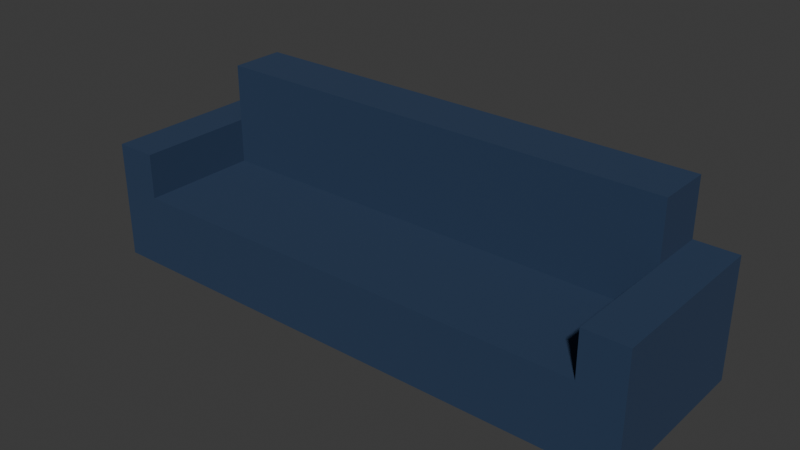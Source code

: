 # Source: couch.blend  (saved by Blender 4.5.87; exported with 4.5.12 LTS)
import bpy
from mathutils import Matrix  # noqa: F401  (used for matrix-valued properties, if any)

bpy.ops.wm.read_factory_settings(use_empty=True)
scene = bpy.context.scene
scene.name = 'Scene'

# ---- collections
col_collection = bpy.data.collections.new('Collection'); scene.collection.children.link(col_collection)

# ---- images (referenced by path relative to the original .blend; pixels are not part of the script)
import os
ASSET_DIR = os.environ.get("B2B_ASSET_DIR", "")  # directory of the original .blend (textures are referenced by path, not embedded)
HERE = os.path.dirname(os.path.abspath(__file__))  # packed textures are extracted next to this script under _unpacked/

def load_image(name, relpath, width, height, colorspace="sRGB"):
    """Load a texture the original file referenced (path relative to the .blend, or extracted next to this script)."""
    p = next((c for c in (os.path.join(HERE, relpath), os.path.join(ASSET_DIR, relpath)) if relpath and os.path.exists(c)), "")
    if p:
        img = bpy.data.images.load(p, check_existing=True)
        img.name = name
    else:  # same state as the original file: an image datablock whose file is absent (Cycles renders it pink)
        img = bpy.data.images.new(name, width, height)
        img.source = "FILE"
        img.filepath = "//" + (relpath or name)
    img.colorspace_settings.name = colorspace
    return img
img_fabric001_2k_color_jpg_001 = load_image('Fabric001_2K_Color.jpg.001', 'Fabric001_2K_Color.jpg', 1024, 1024, 'sRGB')

# ---- materials (node trees are filled in below, after node groups)
mat_material = bpy.data.materials.new('Material')
mat_material.alpha_threshold = 0.0
mat_material.use_transparent_shadow = False
mat_material.roughness = 0.5
mat_material.line_color = (0.0, 0.0, 0.0, 1.0)

# ---- material node trees
mat_material.use_nodes = True; mat_material.node_tree.nodes.clear()
_N = mat_material.node_tree.nodes; _L = mat_material.node_tree.links
n0 = _N.new('ShaderNodeOutputMaterial'); n0.name = 'Material Output'; n0.location = (300, 300)
n1 = _N.new('ShaderNodeBsdfPrincipled'); n1.name = 'Principled BSDF'; n1.location = (10, 300)
n1.inputs[2].default_value = 1.0
n1.inputs[3].default_value = 1.45
n2 = _N.new('ShaderNodeTexImage'); n2.name = 'Image Texture'; n2.location = (-588, 302)
n2.image = img_fabric001_2k_color_jpg_001
n3 = _N.new('ShaderNodeValToRGB'); n3.name = 'Color Ramp'; n3.location = (-265, 314)
while len(n3.color_ramp.elements) > 1: n3.color_ramp.elements.remove(n3.color_ramp.elements[-1])
n3.color_ramp.elements[0].position = 0.4502; n3.color_ramp.elements[0].color = (0.0185, 0.04231, 0.09531, 1.0)
_e = n3.color_ramp.elements.new(0.9849); _e.color = (0.05165, 0.1293, 0.3096, 1.0)
_L.new(n1.outputs[0], n0.inputs[0])
_L.new(n2.outputs[0], n3.inputs[0])
_L.new(n3.outputs[0], n1.inputs[0])
n0.is_active_output = True

# ---- world
world_world = bpy.data.worlds.new('World'); scene.world = world_world
world_world.use_nodes = True; world_world.node_tree.nodes.clear()
_N = world_world.node_tree.nodes; _L = world_world.node_tree.links
n0 = _N.new('ShaderNodeOutputWorld'); n0.name = 'World Output'; n0.location = (300, 300)
n1 = _N.new('ShaderNodeBackground'); n1.name = 'Background'; n1.location = (10, 300)
n1.inputs[0].default_value = (0.05088, 0.05088, 0.05088, 1.0)
_L.new(n1.outputs[0], n0.inputs[0])
n0.is_active_output = True
world_world.color = (0.05088, 0.05088, 0.05088)
world_world.sun_shadow_jitter_overblur = 0.0

# ---- meshes
me_cube = bpy.data.meshes.new('Cube')
me_cube.from_pydata([(1.0, 1.0, 0.05904), (1.0, 1.0, -1.0), (1.0, -1.0, 0.05904), (1.0, -1.0, -1.0), (0.0, 1.0, -1.0), (0.0, -1.0, 0.05904), (0.0, -1.0, -1.0), (0.0, 1.0, 0.05904), (0.8488, -1.0, -1.0), (0.8488, 1.0, 0.05904), (0.8488, 1.0, -1.0), (0.8488, -1.0, 0.05904), (1.0, 1.0, 0.7104), (1.0, -1.0, 0.7104), (0.8488, 1.0, 0.7104), (0.8488, -1.0, 0.7104), (0.2868, 1.0, -1.0), (0.2868, -1.0, 0.05904), (0.2868, -1.0, -1.0), (0.2868, 1.0, 0.05904), (1.0, 0.3614, 0.05904), (1.0, 0.3614, -1.0), (0.0, 0.3614, 0.05904), (0.0, 0.3614, -1.0), (0.8488, 0.3614, 0.05904), (0.8488, 0.3614, -1.0), (1.0, 0.3614, 0.7104), (0.8488, 0.3614, 0.7104), (0.2868, 0.3614, -1.0), (0.2868, 0.3614, 0.05904), (0.2868, 1.0, 1.54), (0.8488, 1.0, 1.54), (0.0, 1.0, 1.54), (0.0, 0.3614, 1.54), (0.8488, 0.3614, 1.54), (0.2868, 0.3614, 1.54), (-1.0, 1.0, 0.05904), (-1.0, 1.0, -1.0), (-1.0, -1.0, 0.05904), (-1.0, -1.0, -1.0), (-0.8488, -1.0, -1.0), (-0.8488, 1.0, 0.05904), (-0.8488, 1.0, -1.0), (-1.0, 1.0, 0.7104), (-1.0, -1.0, 0.7104), (-0.8488, 1.0, 0.7104), (-0.8488, -1.0, 0.7104), (-0.2868, 1.0, -1.0), (-0.2868, -1.0, -1.0), (-0.2868, 1.0, 0.05904), (-1.0, 0.3614, 0.05904), (-1.0, 0.3614, -1.0), (-0.8488, 0.3614, -1.0), (-1.0, 0.3614, 0.7104), (-0.8488, 0.3614, 0.7104), (-0.2868, 0.3614, -1.0), (-0.2868, 1.0, 1.54), (-0.8488, 1.0, 1.54), (-0.8488, 0.3614, 1.54), (-0.2868, 0.3614, 1.54), (0.5678, -1.0, -1.0), (0.5678, 1.0, 0.05904), (0.5678, 1.0, -1.0), (0.5678, -1.0, 0.05904), (0.5678, 0.3614, 0.05904), (0.5678, 0.3614, -1.0), (0.5678, 1.0, 1.54), (0.5678, 0.3614, 1.54), (-0.5678, -1.0, -1.0), (-0.5678, 1.0, 0.05904), (-0.5678, 1.0, -1.0), (-0.5678, 0.3614, 0.05904), (-0.5678, 0.3614, -1.0), (-0.5678, 1.0, 1.54), (-0.5678, 0.3614, 1.54), (-0.8488, 0.3614, 0.05904), (-0.8488, -1.0, 0.05904), (-0.5678, -1.0, 0.05904), (-0.2868, -1.0, 0.05904), (-0.2868, 0.3614, 0.05904)], [], [(25, 21, 3, 8), (21, 20, 2, 3), (10, 9, 0, 1), (29, 22, 5, 17), (18, 17, 5, 6), (3, 2, 11, 8), (0, 9, 14, 12), (62, 61, 9, 10), (65, 25, 8, 60), (26, 27, 15, 13), (11, 2, 13, 15), (20, 0, 12, 26), (24, 11, 15, 27), (23, 28, 18, 6), (4, 7, 19, 16), (60, 63, 17, 18), (64, 29, 17, 63), (61, 19, 30, 66), (4, 16, 28, 23), (9, 24, 27, 14), (2, 20, 26, 13), (12, 14, 27, 26), (62, 10, 25, 65), (64, 24, 34, 67), (1, 0, 20, 21), (10, 1, 21, 25), (66, 30, 35, 67), (30, 32, 33, 35), (19, 7, 32, 30), (24, 9, 31, 34), (22, 29, 35, 33), (52, 40, 39, 51), (51, 39, 38, 50), (42, 37, 36, 41), (79, 78, 5, 22), (48, 6, 5, 78), (39, 40, 76, 38), (36, 43, 45, 41), (70, 42, 41, 69), (72, 68, 40, 52), (53, 44, 46, 54), (76, 46, 44, 38), (50, 53, 43, 36), (75, 54, 46, 76), (23, 6, 48, 55), (4, 47, 49, 7), (68, 48, 78, 77), (71, 77, 78, 79), (69, 73, 56, 49), (4, 23, 55, 47), (41, 45, 54, 75), (38, 44, 53, 50), (43, 53, 54, 45), (70, 72, 52, 42), (71, 74, 58, 75), (37, 51, 50, 36), (42, 52, 51, 37), (73, 74, 59, 56), (56, 59, 33, 32), (49, 56, 32, 7), (75, 58, 57, 41), (22, 33, 59, 79), (31, 66, 67, 34), (29, 64, 67, 35), (16, 62, 65, 28), (9, 61, 66, 31), (24, 64, 63, 11), (8, 11, 63, 60), (28, 65, 60, 18), (16, 19, 61, 62), (57, 58, 74, 73), (79, 59, 74, 71), (47, 55, 72, 70), (41, 57, 73, 69), (75, 76, 77, 71), (40, 68, 77, 76), (55, 48, 68, 72), (47, 70, 69, 49)])
_uv = me_cube.uv_layers.new(name='UVMap')
_uv.uv.foreach_set('vector', [0.3767, 0.315, 0.3502, 0.315, 0.3502, 0.1465, 0.3767, 0.1465, 0.462, 0.6058, 0.462, 0.4747, 0.7004, 0.4747, 0.7004, 0.6058, 0.3237, 0.4609, 0.3237, 0.3299, 0.3502, 0.3299, 0.3502, 0.4609, 0.1988, 0.8412, 0.1486, 0.8412, 0.1486, 0.6727, 0.1988, 0.6727, 0.1249, 0.6727, 0.1249, 0.5416, 0.1751, 0.5416, 0.1751, 0.6727, 0.0, 0.6727, 0.0, 0.5416, 0.02647, 0.5416, 0.02647, 0.6727, 0.3502, 0.3299, 0.3237, 0.3299, 0.3237, 0.2492, 0.3502, 0.2492, 0.2745, 0.4609, 0.2745, 0.3299, 0.3237, 0.3299, 0.3237, 0.4609, 0.4259, 0.315, 0.3767, 0.315, 0.3767, 0.1465, 0.4259, 0.1465, 1.0, 0.4984, 0.9735, 0.4984, 0.9735, 0.3299, 1.0, 0.3299, 0.02647, 0.5416, 0.0, 0.5416, 0.0, 0.4609, 0.02647, 0.4609, 0.462, 0.4747, 0.3502, 0.4747, 0.3502, 0.3941, 0.462, 0.3941, 0.8617, 0.3857, 0.8617, 0.5049, 0.7004, 0.5049, 0.7004, 0.3857, 0.5253, 0.315, 0.4751, 0.315, 0.4751, 0.1465, 0.5253, 0.1465, 0.1751, 0.4609, 0.1751, 0.3299, 0.2253, 0.3299, 0.2253, 0.4609, 0.07567, 0.6727, 0.07567, 0.5416, 0.1249, 0.5416, 0.1249, 0.6727, 0.248, 0.8412, 0.1988, 0.8412, 0.1988, 0.6727, 0.248, 0.6727, 0.2745, 0.3299, 0.2253, 0.3299, 0.2253, 0.1465, 0.2745, 0.1465, 0.5253, 0.3941, 0.4751, 0.3941, 0.4751, 0.315, 0.5253, 0.315, 0.8617, 0.3299, 0.8617, 0.3857, 0.7004, 0.3857, 0.7004, 0.3299, 0.7004, 0.4747, 0.462, 0.4747, 0.462, 0.3941, 0.7004, 0.3941, 1.0, 0.5774, 0.9735, 0.5774, 0.9735, 0.4984, 1.0, 0.4984, 0.4259, 0.3941, 0.3767, 0.3941, 0.3767, 0.315, 0.4259, 0.315, 0.7496, 0.3299, 0.7004, 0.3299, 0.7004, 0.1465, 0.7496, 0.1465, 0.3502, 0.6058, 0.3502, 0.4747, 0.462, 0.4747, 0.462, 0.6058, 0.3767, 0.3941, 0.3502, 0.3941, 0.3502, 0.315, 0.3767, 0.315, 0.8585, 0.7045, 0.8585, 0.7291, 0.7004, 0.7291, 0.7004, 0.7045, 0.8585, 0.7291, 0.8585, 0.7542, 0.7004, 0.7542, 0.7004, 0.7291, 0.2253, 0.3299, 0.1751, 0.3299, 0.1751, 0.1465, 0.2253, 0.1465, 0.9735, 0.5132, 0.8617, 0.5132, 0.8617, 0.3299, 0.9735, 0.3299, 0.849, 0.3299, 0.7988, 0.3299, 0.7988, 0.1465, 0.849, 0.1465, 0.6739, 0.315, 0.6739, 0.1465, 0.7004, 0.1465, 0.7004, 0.315, 0.5886, 0.8175, 0.3502, 0.8175, 0.3502, 0.6864, 0.5886, 0.6864, 0.02647, 0.4609, 0.0, 0.4609, 0.0, 0.3299, 0.02647, 0.3299, 0.09841, 0.8412, 0.09841, 0.6727, 0.1486, 0.6727, 0.1486, 0.8412, 0.2253, 0.6727, 0.1751, 0.6727, 0.1751, 0.5416, 0.2253, 0.5416, 0.3502, 0.6727, 0.3237, 0.6727, 0.3237, 0.5416, 0.3502, 0.5416, 0.0, 0.3299, 0.0, 0.2492, 0.02647, 0.2492, 0.02647, 0.3299, 0.07567, 0.4609, 0.02647, 0.4609, 0.02647, 0.3299, 0.07567, 0.3299, 0.6247, 0.315, 0.6247, 0.1465, 0.6739, 0.1465, 0.6739, 0.315, 0.9735, 0.7459, 0.9735, 0.5774, 1.0, 0.5774, 1.0, 0.7459, 0.3237, 0.5416, 0.3237, 0.4609, 0.3502, 0.4609, 0.3502, 0.5416, 0.5886, 0.6864, 0.5886, 0.6058, 0.7004, 0.6058, 0.7004, 0.6864, 0.8617, 0.624, 0.7004, 0.624, 0.7004, 0.5049, 0.8617, 0.5049, 0.5253, 0.315, 0.5253, 0.1465, 0.5755, 0.1465, 0.5755, 0.315, 0.1751, 0.4609, 0.1249, 0.4609, 0.1249, 0.3299, 0.1751, 0.3299, 0.2745, 0.6727, 0.2253, 0.6727, 0.2253, 0.5416, 0.2745, 0.5416, 0.0492, 0.8412, 0.0492, 0.6727, 0.09841, 0.6727, 0.09841, 0.8412, 0.07567, 0.3299, 0.07567, 0.1465, 0.1249, 0.1465, 0.1249, 0.3299, 0.5253, 0.3941, 0.5253, 0.315, 0.5755, 0.315, 0.5755, 0.3941, 0.8617, 0.6799, 0.7004, 0.6799, 0.7004, 0.624, 0.8617, 0.624, 0.3502, 0.6864, 0.3502, 0.6058, 0.5886, 0.6058, 0.5886, 0.6864, 0.9735, 0.825, 0.9735, 0.7459, 1.0, 0.7459, 1.0, 0.825, 0.6247, 0.3941, 0.6247, 0.315, 0.6739, 0.315, 0.6739, 0.3941, 0.9484, 0.3299, 0.9484, 0.1465, 0.9976, 0.1465, 0.9976, 0.3299, 0.7004, 0.8175, 0.5886, 0.8175, 0.5886, 0.6864, 0.7004, 0.6864, 0.6739, 0.3941, 0.6739, 0.315, 0.7004, 0.315, 0.7004, 0.3941, 0.8585, 0.8038, 0.7004, 0.8038, 0.7004, 0.7793, 0.8585, 0.7793, 0.8585, 0.7793, 0.7004, 0.7793, 0.7004, 0.7542, 0.8585, 0.7542, 0.1249, 0.3299, 0.1249, 0.1465, 0.1751, 0.1465, 0.1751, 0.3299, 0.8617, 0.6965, 0.8617, 0.5132, 0.9735, 0.5132, 0.9735, 0.6965, 0.849, 0.3299, 0.849, 0.1465, 0.8992, 0.1465, 0.8992, 0.3299, 0.8585, 0.6799, 0.8585, 0.7045, 0.7004, 0.7045, 0.7004, 0.6799, 0.7988, 0.3299, 0.7496, 0.3299, 0.7496, 0.1465, 0.7988, 0.1465, 0.4751, 0.3941, 0.4259, 0.3941, 0.4259, 0.315, 0.4751, 0.315, 0.3237, 0.3299, 0.2745, 0.3299, 0.2745, 0.1465, 0.3237, 0.1465, 0.2973, 0.8412, 0.248, 0.8412, 0.248, 0.6727, 0.2973, 0.6727, 0.02647, 0.6727, 0.02647, 0.5416, 0.07567, 0.5416, 0.07567, 0.6727, 0.4751, 0.315, 0.4259, 0.315, 0.4259, 0.1465, 0.4751, 0.1465, 0.2253, 0.4609, 0.2253, 0.3299, 0.2745, 0.3299, 0.2745, 0.4609, 0.8585, 0.8284, 0.7004, 0.8284, 0.7004, 0.8038, 0.8585, 0.8038, 0.8992, 0.3299, 0.8992, 0.1465, 0.9484, 0.1465, 0.9484, 0.3299, 0.5755, 0.3941, 0.5755, 0.315, 0.6247, 0.315, 0.6247, 0.3941, 0.02647, 0.3299, 0.02647, 0.1465, 0.07567, 0.1465, 0.07567, 0.3299, 0.0, 0.8412, 0.0, 0.6727, 0.0492, 0.6727, 0.0492, 0.8412, 0.3237, 0.6727, 0.2745, 0.6727, 0.2745, 0.5416, 0.3237, 0.5416, 0.5755, 0.315, 0.5755, 0.1465, 0.6247, 0.1465, 0.6247, 0.315, 0.1249, 0.4609, 0.07567, 0.4609, 0.07567, 0.3299, 0.1249, 0.3299])
me_cube.materials.append(mat_material)
me_cube.use_mirror_vertex_groups = False
me_cube.update()

# ---- objects
ob_cube = bpy.data.objects.new('Cube', me_cube)
ob_empty = bpy.data.objects.new('Empty', None)

# ---- transforms, parenting, visibility, modifiers, constraints
ob_cube.location = (0.0, 0.0, 0.0)
ob_cube.scale = (1.0, 0.31, 0.25)
ob_cube.lock_rotations_4d = False
ob_cube.empty_display_type = 'ARROWS'
ob_cube.lineart.crease_threshold = 0.0
ob_empty.location = (-0.002487, -6.52e-09, 0.04853)
ob_empty.rotation_euler = (1.571, -0.0, -0.0)
ob_empty.scale = (0.4554, 0.4554, 0.4554)
ob_empty.empty_display_type = 'IMAGE'
ob_empty.empty_display_size = 5.0
ob_empty.empty_image_depth = 'BACK'
ob_empty.show_empty_image_perspective = False
ob_empty.empty_image_side = 'FRONT'

# ---- collection membership
col_collection.objects.link(ob_cube)
col_collection.objects.link(ob_empty)

# ---- scene / render settings (as saved in the file)
scene.frame_start = 1; scene.frame_end = 250; scene.frame_set(1)
scene.render.engine = 'CYCLES'
bpy.context.view_layer.update()

# ---- added for rendering (the .blend has no active camera and no usable light): camera, sun
cam_auto = bpy.data.cameras.new('AutoCamera')
cam_auto.lens = 50.0
cam_auto.sensor_width = 36.0
cam_auto.clip_end = 1000.0
ob_auto_camera = bpy.data.objects.new('AutoCamera', cam_auto)
scene.collection.objects.link(ob_auto_camera)
ob_auto_camera.location = (2.02446, -2.42935, 1.68708)
ob_auto_camera.rotation_euler = (1.09748, -7.21219e-08, 0.694738)
scene.camera = ob_auto_camera
light_auto_sun = bpy.data.lights.new('AutoSun', 'SUN')
light_auto_sun.energy = 3.0
light_auto_sun.angle = 0.0523599
ob_auto_sun = bpy.data.objects.new('AutoSun', light_auto_sun)
scene.collection.objects.link(ob_auto_sun)
ob_auto_sun.rotation_euler = (0.872665, 0.174533, 0.523599)
bpy.context.view_layer.update()
